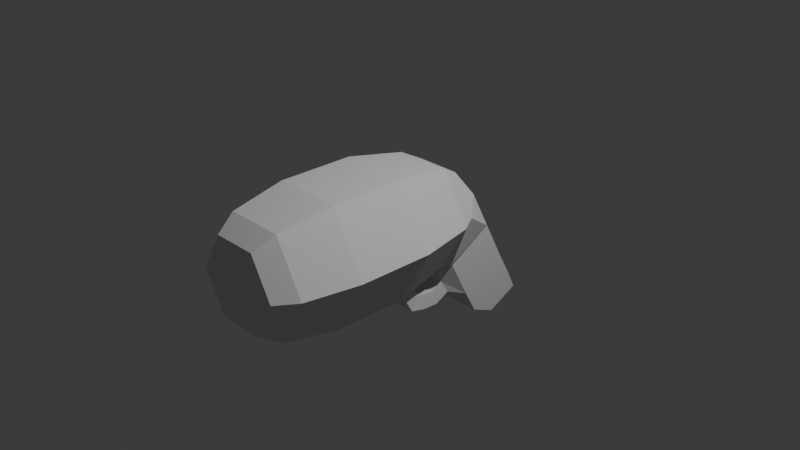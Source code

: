 # Source: laser_gun.blend  (saved by Blender 4.2.66; exported with 4.5.12 LTS)
import bpy
from mathutils import Matrix  # noqa: F401  (used for matrix-valued properties, if any)

bpy.ops.wm.read_factory_settings(use_empty=True)
scene = bpy.context.scene
scene.name = 'Scene'

# ---- collections
col_collection = bpy.data.collections.new('Collection'); scene.collection.children.link(col_collection)

# ---- world
world_world = bpy.data.worlds.new('World'); scene.world = world_world
world_world.use_nodes = True; world_world.node_tree.nodes.clear()
_N = world_world.node_tree.nodes; _L = world_world.node_tree.links
n0 = _N.new('ShaderNodeOutputWorld'); n0.name = 'World Output'; n0.location = (300, 300)
n1 = _N.new('ShaderNodeBackground'); n1.name = 'Background'; n1.location = (10, 300)
n1.inputs[0].default_value = (0.05088, 0.05088, 0.05088, 1.0)
_L.new(n1.outputs[0], n0.inputs[0])
n0.is_active_output = True
world_world.color = (0.05088, 0.05088, 0.05088)
world_world.sun_shadow_jitter_overblur = 0.0

# ---- cameras
cam_camera = bpy.data.cameras.new('Camera')
cam_camera.clip_end = 100.0
cam_camera.ortho_scale = 7.314

# ---- lights
light_light = bpy.data.lights.new('Light', 'POINT')
light_light.energy = 1000.0
light_light.shadow_soft_size = 0.1

# ---- meshes
me_cube_001 = bpy.data.meshes.new('Cube.001')
me_cube_001.from_pydata([(-1.0, -0.7065, -0.7534), (-1.0, 0.2365, -1.158), (-1.0, 1.08, 0.1456), (-1.0, -0.9659, 4.012), (1.0, -0.7065, -0.7534), (-1.0, 1.423, -0.5612), (1.0, 1.08, 0.1456), (1.0, -0.9659, 4.012), (2.174, -9.555, 3.579), (1.659, -10.32, 3.579), (1.087, -9.555, 1.696), (0.8297, -10.32, 2.142), (-1.087, -9.555, 1.696), (-0.8297, -10.32, 2.142), (-2.174, -9.555, 3.579), (-1.659, -10.32, 3.579), (-1.087, -9.555, 5.462), (-0.8297, -10.32, 5.016), (1.087, -9.555, 5.462), (0.8297, -10.32, 5.016), (2.559, -7.494, 3.579), (1.28, -7.494, 1.363), (-1.28, -7.494, 1.363), (-2.559, -7.494, 3.579), (-1.28, -7.494, 5.795), (1.28, -7.494, 5.795), (2.559, -4.661, 3.579), (1.28, -4.661, 1.363), (-1.28, -4.661, 1.363), (-2.559, -4.661, 3.579), (-1.28, -4.661, 5.795), (1.28, -4.661, 5.795), (2.105, -2.471, 3.579), (1.052, -2.471, 1.757), (-1.052, -2.471, 1.757), (-2.105, -2.471, 3.579), (-1.052, -2.471, 5.402), (1.052, -2.471, 5.402), (1.662, -1.735, 3.579), (1.196, -2.197, 1.741), (-1.196, -2.197, 1.741), (-1.662, -1.735, 3.579), (-0.831, -1.735, 5.019), (0.831, -1.735, 5.019), (-1.0, -1.196, 0.1294), (-1.0, -1.967, 1.608), (-1.0, -0.1942, 2.533), (-1.0, 0.5775, 1.055), (1.0, -0.1942, 2.533), (1.0, 0.5775, 1.055), (1.0, -1.967, 1.608), (1.0, -1.196, 0.1294), (2.332, -3.566, 3.579), (1.166, -3.566, 5.599), (-1.166, -3.566, 5.599), (-2.332, -3.566, 3.579), (-1.166, -3.566, 1.56), (1.166, -3.566, 1.56), (0.7001, -4.009, 0.9135), (-0.7001, -4.009, 0.9135), (0.638, -3.502, 1.152), (-0.638, -3.502, 1.152), (0.7001, -3.611, 0.2307), (-0.7001, -3.611, 0.2307), (0.638, -3.275, 0.6798), (-0.638, -3.275, 0.6798), (0.7001, -2.993, 0.07513), (-0.7001, -2.993, 0.07513), (0.638, -2.921, 0.6309), (-0.638, -2.921, 0.6309), (0.7001, -2.383, 0.05454), (-0.7001, -2.383, 0.05454), (0.638, -2.51, 0.6004), (-0.638, -2.51, 0.6004), (0.7001, -1.85, 0.3381), (-0.7001, -1.85, 0.3381), (0.638, -2.122, 0.828), (-0.638, -2.122, 0.828), (1.0, 1.423, -0.5612), (1.0, 0.2365, -1.158)], [], [(6, 4, 79, 78), (46, 3, 7, 48), (5, 78, 79, 1), (4, 0, 1, 79), (2, 6, 78, 5), (0, 2, 5, 1), (8, 9, 11, 10), (10, 11, 13, 12), (12, 13, 15, 14), (14, 15, 17, 16), (11, 9, 19, 17, 15, 13), (16, 17, 19, 18), (18, 19, 9, 8), (10, 12, 22, 21), (24, 25, 31, 30), (16, 18, 25, 24), (8, 10, 21, 20), (12, 14, 23, 22), (18, 8, 20, 25), (14, 16, 24, 23), (53, 52, 32, 37), (22, 23, 29, 28), (20, 21, 27, 26), (25, 20, 26, 31), (23, 24, 30, 29), (21, 22, 28, 27), (36, 37, 43, 42), (55, 54, 36, 35), (57, 56, 34, 33), (54, 53, 37, 36), (56, 55, 35, 34), (52, 57, 33, 32), (34, 35, 41, 40), (32, 33, 39, 38), (37, 32, 38, 43), (35, 36, 42, 41), (33, 34, 40, 39), (4, 51, 44, 0), (51, 50, 76, 74), (6, 49, 51, 4), (49, 48, 50, 51), (2, 47, 49, 6), (47, 46, 48, 49), (0, 44, 47, 2), (44, 45, 46, 47), (26, 27, 57, 52), (28, 29, 55, 56), (30, 31, 53, 54), (27, 28, 59, 58), (29, 30, 54, 55), (31, 26, 52, 53), (61, 60, 64, 65), (57, 27, 58, 60), (28, 56, 61, 59), (56, 57, 60, 61), (64, 62, 66, 68), (60, 58, 62, 64), (59, 61, 65, 63), (58, 59, 63, 62), (67, 69, 73, 71), (63, 65, 69, 67), (62, 63, 67, 66), (65, 64, 68, 69), (71, 73, 77, 75), (66, 67, 71, 70), (69, 68, 72, 73), (68, 66, 70, 72), (74, 75, 77, 76), (70, 71, 75, 74), (73, 72, 76, 77), (72, 70, 74, 76), (51, 74, 75, 44), (44, 75, 77, 45), (76, 50, 45, 77), (48, 39, 50), (39, 48, 38), (48, 7, 38), (40, 46, 45), (41, 46, 40), (46, 41, 3), (41, 42, 3), (38, 7, 43), (7, 3, 42, 43), (40, 45, 50, 39)])
_uv = me_cube_001.uv_layers.new(name='UVMap')
_uv.uv.foreach_set('vector', [0.375, 0.5, 0.375, 0.75, 0.375, 0.75, 0.375, 0.5, 0.5417, 0.25, 0.625, 0.25, 0.625, 0.5, 0.5417, 0.5, 0.125, 0.5, 0.375, 0.5, 0.375, 0.75, 0.125, 0.75, 0.375, 0.75, 0.375, 1.0, 0.375, 1.0, 0.375, 0.75, 0.375, 0.25, 0.375, 0.5, 0.375, 0.5, 0.375, 0.25, 0.375, 0.0, 0.375, 0.25, 0.375, 0.25, 0.375, 0.0, 1.0, 0.5, 1.0, 1.0, 0.8333, 1.0, 0.8333, 0.5, 0.8333, 0.5, 0.8333, 1.0, 0.6667, 1.0, 0.6667, 0.5, 0.6667, 0.5, 0.6667, 1.0, 0.5, 1.0, 0.5, 0.5, 0.5, 0.5, 0.5, 1.0, 0.3333, 1.0, 0.3333, 0.5, 0.4578, 0.37, 0.25, 0.49, 0.04215, 0.37, 0.04215, 0.13, 0.25, 0.01, 0.4578, 0.13, 0.3333, 0.5, 0.3333, 1.0, 0.1667, 1.0, 0.1667, 0.5, 0.1667, 0.5, 0.1667, 1.0, -8.941e-08, 1.0, -8.941e-08, 0.5, 0.8333, 0.5, 0.6667, 0.5, 0.6667, 0.5, 0.8333, 0.5, 0.3333, 0.5, 0.1667, 0.5, 0.1667, 0.5, 0.3333, 0.5, 0.3333, 0.5, 0.1667, 0.5, 0.1667, 0.5, 0.3333, 0.5, 1.0, 0.5, 0.8333, 0.5, 0.8333, 0.5, 1.0, 0.5, 0.6667, 0.5, 0.5, 0.5, 0.5, 0.5, 0.6667, 0.5, 0.1667, 0.5, -8.941e-08, 0.5, -8.941e-08, 0.5, 0.1667, 0.5, 0.5, 0.5, 0.3333, 0.5, 0.3333, 0.5, 0.5, 0.5, 0.1667, 0.5, -8.941e-08, 0.5, -8.941e-08, 0.5, 0.1667, 0.5, 0.6667, 0.5, 0.5, 0.5, 0.5, 0.5, 0.6667, 0.5, 1.0, 0.5, 0.8333, 0.5, 0.8333, 0.5, 1.0, 0.5, 0.1667, 0.5, -8.941e-08, 0.5, -8.941e-08, 0.5, 0.1667, 0.5, 0.5, 0.5, 0.3333, 0.5, 0.3333, 0.5, 0.5, 0.5, 0.8333, 0.5, 0.6667, 0.5, 0.6667, 0.5, 0.8333, 0.5, 0.3333, 0.5, 0.1667, 0.5, 0.1667, 0.5, 0.3333, 0.5, 0.5, 0.5, 0.3333, 0.5, 0.3333, 0.5, 0.5, 0.5, 0.8333, 0.5, 0.6667, 0.5, 0.6667, 0.5, 0.8333, 0.5, 0.3333, 0.5, 0.1667, 0.5, 0.1667, 0.5, 0.3333, 0.5, 0.6667, 0.5, 0.5, 0.5, 0.5, 0.5, 0.6667, 0.5, 1.0, 0.5, 0.8333, 0.5, 0.8333, 0.5, 1.0, 0.5, 0.6667, 0.5, 0.5, 0.5, 0.5, 0.5, 0.6667, 0.5, 1.0, 0.5, 0.8333, 0.5, 0.8333, 0.5, 1.0, 0.5, 0.1667, 0.5, -8.941e-08, 0.5, -8.941e-08, 0.5, 0.1667, 0.5, 0.5, 0.5, 0.3333, 0.5, 0.3333, 0.5, 0.5, 0.5, 0.8333, 0.5, 0.6667, 0.5, 0.6667, 0.5, 0.8333, 0.5, 0.375, 0.75, 0.4583, 0.75, 0.4583, 1.0, 0.375, 1.0, 0.4583, 0.75, 0.5417, 0.75, 0.8333, 0.5, 0.8333, 0.5, 0.375, 0.5, 0.4583, 0.5, 0.4583, 0.75, 0.375, 0.75, 0.4583, 0.5, 0.5417, 0.5, 0.5417, 0.75, 0.4583, 0.75, 0.375, 0.25, 0.4583, 0.25, 0.4583, 0.5, 0.375, 0.5, 0.4583, 0.25, 0.5417, 0.25, 0.5417, 0.5, 0.4583, 0.5, 0.375, 0.0, 0.4583, 0.0, 0.4583, 0.25, 0.375, 0.25, 0.4583, 0.0, 0.5417, 0.0, 0.5417, 0.25, 0.4583, 0.25, 1.0, 0.5, 0.8333, 0.5, 0.8333, 0.5, 1.0, 0.5, 0.6667, 0.5, 0.5, 0.5, 0.5, 0.5, 0.6667, 0.5, 0.3333, 0.5, 0.1667, 0.5, 0.1667, 0.5, 0.3333, 0.5, 0.8333, 0.5, 0.6667, 0.5, 0.6667, 0.5, 0.8333, 0.5, 0.5, 0.5, 0.3333, 0.5, 0.3333, 0.5, 0.5, 0.5, 0.1667, 0.5, -8.941e-08, 0.5, -8.941e-08, 0.5, 0.1667, 0.5, 0.6667, 0.5, 0.8333, 0.5, 0.8333, 0.5, 0.6667, 0.5, 0.8333, 0.5, 0.8333, 0.5, 0.8333, 0.5, 0.8333, 0.5, 0.6667, 0.5, 0.6667, 0.5, 0.6667, 0.5, 0.6667, 0.5, 0.6667, 0.5, 0.8333, 0.5, 0.8333, 0.5, 0.6667, 0.5, 0.8333, 0.5, 0.8333, 0.5, 0.8333, 0.5, 0.8333, 0.5, 0.8333, 0.5, 0.8333, 0.5, 0.8333, 0.5, 0.8333, 0.5, 0.6667, 0.5, 0.6667, 0.5, 0.6667, 0.5, 0.6667, 0.5, 0.8333, 0.5, 0.6667, 0.5, 0.6667, 0.5, 0.8333, 0.5, 0.6667, 0.5, 0.6667, 0.5, 0.6667, 0.5, 0.6667, 0.5, 0.6667, 0.5, 0.6667, 0.5, 0.6667, 0.5, 0.6667, 0.5, 0.8333, 0.5, 0.6667, 0.5, 0.6667, 0.5, 0.8333, 0.5, 0.6667, 0.5, 0.8333, 0.5, 0.8333, 0.5, 0.6667, 0.5, 0.6667, 0.5, 0.6667, 0.5, 0.6667, 0.5, 0.6667, 0.5, 0.8333, 0.5, 0.6667, 0.5, 0.6667, 0.5, 0.8333, 0.5, 0.6667, 0.5, 0.8333, 0.5, 0.8333, 0.5, 0.6667, 0.5, 0.8333, 0.5, 0.8333, 0.5, 0.8333, 0.5, 0.8333, 0.5, 0.8333, 0.5, 0.6667, 0.5, 0.6667, 0.5, 0.8333, 0.5, 0.8333, 0.5, 0.6667, 0.5, 0.6667, 0.5, 0.8333, 0.5, 0.6667, 0.5, 0.8333, 0.5, 0.8333, 0.5, 0.6667, 0.5, 0.8333, 0.5, 0.8333, 0.5, 0.8333, 0.5, 0.8333, 0.5, 0.0, 0.0, 0.0, 0.0, 0.0, 0.0, 0.0, 0.0, 0.0, 0.0, 0.0, 0.0, 0.0, 0.0, 0.0, 0.0, 0.0, 0.0, 0.0, 0.0, 0.0, 0.0, 0.0, 0.0, 0.5417, 0.5, 0.0, 0.0, 0.5417, 0.75, 0.0, 0.0, 0.5417, 0.5, 1.0, 0.5, 0.5417, 0.5, 0.625, 0.5, 1.0, 0.5, 0.0, 0.0, 0.5417, 0.25, 0.5417, 0.0, 0.5, 0.5, 0.5417, 0.25, 0.0, 0.0, 0.5417, 0.25, 0.5, 0.5, 0.625, 0.25, 0.5, 0.5, 0.3333, 0.5, 0.625, 0.25, 1.0, 0.5, 0.625, 0.5, 0.1667, 0.5, 0.625, 0.5, 0.625, 0.25, 0.3333, 0.5, 0.1667, 0.5, 0.0, 0.0, 0.5417, 0.0, 0.0, 0.0, 0.0, 0.0])
me_cube_001.update()

# ---- objects
ob_light = bpy.data.objects.new('Light', light_light)
ob_camera = bpy.data.objects.new('Camera', cam_camera)
ob_cube = bpy.data.objects.new('Cube', me_cube_001)

# ---- transforms, parenting, visibility, modifiers, constraints
ob_light.location = (4.076, 1.005, 5.904)
ob_light.rotation_euler = (0.6503, 0.05522, 1.866)
ob_light.lock_rotations_4d = False
ob_light.empty_display_type = 'ARROWS'
ob_light.color = (0.0, 0.0, 0.0, 0.0)
ob_light.lineart.crease_threshold = 0.0
ob_camera.location = (7.359, -6.926, 4.958)
ob_camera.rotation_euler = (1.109, 0.0, 0.8149)
ob_camera.lock_rotations_4d = False
ob_camera.empty_display_type = 'ARROWS'
ob_camera.color = (0.0, 0.0, 0.0, 0.0)
ob_camera.display_type = 'WIRE'
ob_camera.lineart.crease_threshold = 0.0
ob_cube.location = (1.579e-17, 1.061, -1.064)
ob_cube.scale = (0.2973, 0.2973, 0.2973)

# ---- collection membership
col_collection.objects.link(ob_light)
col_collection.objects.link(ob_camera)
col_collection.objects.link(ob_cube)

# ---- scene / render settings (as saved in the file)
scene.camera = ob_camera
scene.frame_start = 1; scene.frame_end = 250; scene.frame_set(1)
scene.render.engine = 'BLENDER_EEVEE_NEXT'
bpy.context.view_layer.update()
